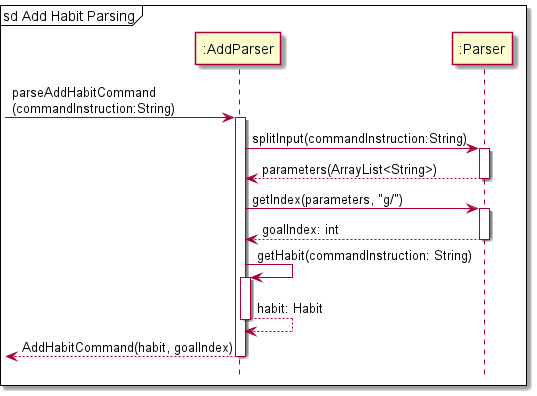

The diagram above was rendered by PlantUML. Its source (embedded in the PNG):
@startuml
'https://plantuml.com/sequence-diagram
!include Style.puml

mainframe sd Add Habit Parsing

-> ":AddParser": parseAddHabitCommand\n(commandInstruction:String)
activate ":AddParser"

":AddParser" -> ":Parser": splitInput(commandInstruction:String)
activate ":Parser"
":Parser" --> ":AddParser": parameters(ArrayList<String>)
deactivate ":Parser"

":AddParser" -> ":Parser": getIndex(parameters, "g/")
activate ":Parser"
":Parser" --> ":AddParser": goalIndex: int
deactivate ":Parser"

":AddParser" -> ":AddParser": getHabit(commandInstruction: String)
activate ":AddParser"
":AddParser" --> ":AddParser": habit: Habit
deactivate ":AddParser"

<-- ":AddParser": AddHabitCommand(habit, goalIndex)
deactivate ":AddParser"

@enduml